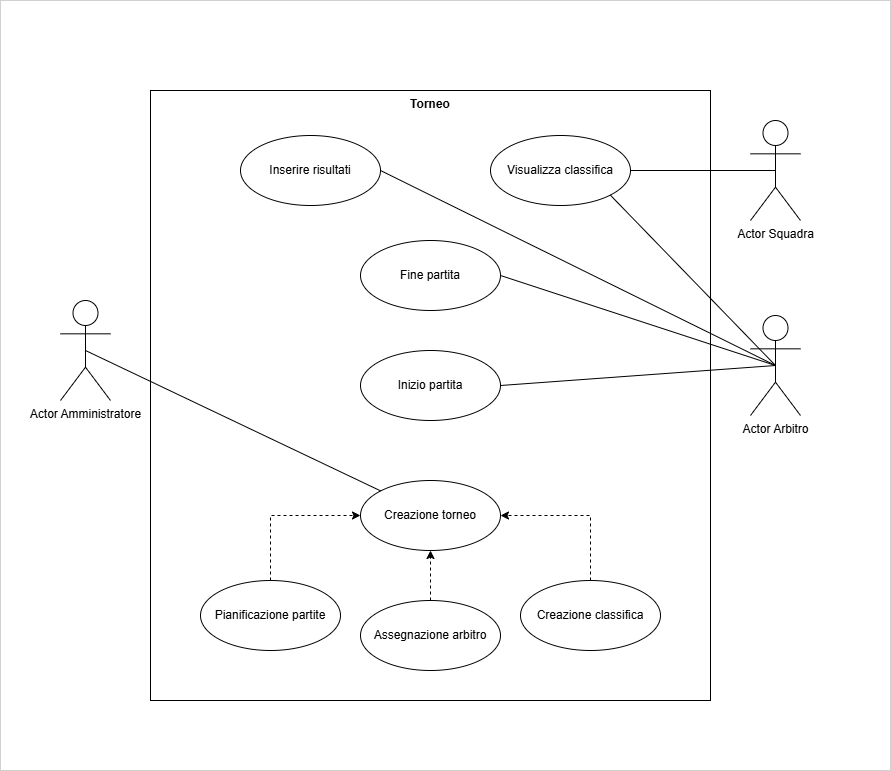

The diagram above was exported from draw.io. Its source (the exported page's mxGraphModel, read from the mxfile embedded in the PNG):
<mxGraphModel dx="800" dy="1587" grid="1" gridSize="10" guides="1" tooltips="1" connect="1" arrows="1" fold="1" page="1" pageScale="1" pageWidth="827" pageHeight="1169" math="0" shadow="0">
  <root>
    <mxCell id="0" />
    <mxCell id="1" parent="0" />
    <mxCell id="A4_xXNpxJWcoc2dm3JNd-20" value="" style="rounded=0;whiteSpace=wrap;html=1;fillColor=default;strokeWidth=0;" vertex="1" parent="1">
      <mxGeometry y="-430" width="890" height="770" as="geometry" />
    </mxCell>
    <mxCell id="A4_xXNpxJWcoc2dm3JNd-1" value="Torneo" style="shape=rect;html=1;verticalAlign=top;fontStyle=1;whiteSpace=wrap;align=center;" vertex="1" parent="1">
      <mxGeometry x="150" y="-340" width="560" height="610" as="geometry" />
    </mxCell>
    <mxCell id="A4_xXNpxJWcoc2dm3JNd-2" value="Visualizza classifica" style="ellipse;whiteSpace=wrap;html=1;" vertex="1" parent="1">
      <mxGeometry x="490" y="-295" width="140" height="70" as="geometry" />
    </mxCell>
    <mxCell id="A4_xXNpxJWcoc2dm3JNd-3" value="Inserire risultati" style="ellipse;whiteSpace=wrap;html=1;" vertex="1" parent="1">
      <mxGeometry x="240" y="-295" width="140" height="70" as="geometry" />
    </mxCell>
    <mxCell id="A4_xXNpxJWcoc2dm3JNd-4" value="Creazione torneo" style="ellipse;whiteSpace=wrap;html=1;" vertex="1" parent="1">
      <mxGeometry x="360" y="50" width="140" height="70" as="geometry" />
    </mxCell>
    <mxCell id="A4_xXNpxJWcoc2dm3JNd-5" value="Actor Amministratore" style="shape=umlActor;html=1;verticalLabelPosition=bottom;verticalAlign=top;align=center;" vertex="1" parent="1">
      <mxGeometry x="60" y="-130" width="50" height="100" as="geometry" />
    </mxCell>
    <mxCell id="A4_xXNpxJWcoc2dm3JNd-8" value="Actor Squadra" style="shape=umlActor;html=1;verticalLabelPosition=bottom;verticalAlign=top;align=center;" vertex="1" parent="1">
      <mxGeometry x="750" y="-310" width="50" height="100" as="geometry" />
    </mxCell>
    <mxCell id="A4_xXNpxJWcoc2dm3JNd-9" value="Actor Arbitro" style="shape=umlActor;html=1;verticalLabelPosition=bottom;verticalAlign=top;align=center;" vertex="1" parent="1">
      <mxGeometry x="750" y="-115" width="50" height="100" as="geometry" />
    </mxCell>
    <mxCell id="A4_xXNpxJWcoc2dm3JNd-11" value="" style="edgeStyle=none;html=1;endArrow=none;verticalAlign=bottom;rounded=0;exitX=1;exitY=0.5;exitDx=0;exitDy=0;entryX=0.5;entryY=0.5;entryDx=0;entryDy=0;entryPerimeter=0;" edge="1" parent="1" source="A4_xXNpxJWcoc2dm3JNd-2" target="A4_xXNpxJWcoc2dm3JNd-8">
      <mxGeometry width="160" relative="1" as="geometry">
        <mxPoint x="310" y="-180" as="sourcePoint" />
        <mxPoint x="470" y="-180" as="targetPoint" />
      </mxGeometry>
    </mxCell>
    <mxCell id="A4_xXNpxJWcoc2dm3JNd-12" value="" style="edgeStyle=none;html=1;endArrow=none;verticalAlign=bottom;rounded=0;entryX=0.5;entryY=0.5;entryDx=0;entryDy=0;entryPerimeter=0;exitX=1;exitY=1;exitDx=0;exitDy=0;" edge="1" parent="1" source="A4_xXNpxJWcoc2dm3JNd-2" target="A4_xXNpxJWcoc2dm3JNd-9">
      <mxGeometry width="160" relative="1" as="geometry">
        <mxPoint x="310" y="-180" as="sourcePoint" />
        <mxPoint x="470" y="-180" as="targetPoint" />
      </mxGeometry>
    </mxCell>
    <mxCell id="A4_xXNpxJWcoc2dm3JNd-13" value="" style="edgeStyle=none;html=1;endArrow=none;verticalAlign=bottom;rounded=0;exitX=0;exitY=0;exitDx=0;exitDy=0;entryX=0.5;entryY=0.5;entryDx=0;entryDy=0;entryPerimeter=0;" edge="1" parent="1" source="A4_xXNpxJWcoc2dm3JNd-4" target="A4_xXNpxJWcoc2dm3JNd-5">
      <mxGeometry width="160" relative="1" as="geometry">
        <mxPoint x="250" y="50" as="sourcePoint" />
        <mxPoint x="410" y="50" as="targetPoint" />
      </mxGeometry>
    </mxCell>
    <mxCell id="A4_xXNpxJWcoc2dm3JNd-17" style="edgeStyle=orthogonalEdgeStyle;rounded=0;orthogonalLoop=1;jettySize=auto;html=1;exitX=0.5;exitY=0;exitDx=0;exitDy=0;entryX=0;entryY=0.5;entryDx=0;entryDy=0;dashed=1;" edge="1" parent="1" source="A4_xXNpxJWcoc2dm3JNd-14" target="A4_xXNpxJWcoc2dm3JNd-4">
      <mxGeometry relative="1" as="geometry" />
    </mxCell>
    <mxCell id="A4_xXNpxJWcoc2dm3JNd-14" value="Pianificazione partite" style="ellipse;whiteSpace=wrap;html=1;" vertex="1" parent="1">
      <mxGeometry x="200" y="150" width="140" height="70" as="geometry" />
    </mxCell>
    <mxCell id="A4_xXNpxJWcoc2dm3JNd-19" style="edgeStyle=orthogonalEdgeStyle;rounded=0;orthogonalLoop=1;jettySize=auto;html=1;exitX=0.5;exitY=0;exitDx=0;exitDy=0;entryX=0.5;entryY=1;entryDx=0;entryDy=0;dashed=1;" edge="1" parent="1" source="A4_xXNpxJWcoc2dm3JNd-15" target="A4_xXNpxJWcoc2dm3JNd-4">
      <mxGeometry relative="1" as="geometry" />
    </mxCell>
    <mxCell id="A4_xXNpxJWcoc2dm3JNd-15" value="Assegnazione arbitro" style="ellipse;whiteSpace=wrap;html=1;" vertex="1" parent="1">
      <mxGeometry x="360" y="170" width="140" height="70" as="geometry" />
    </mxCell>
    <mxCell id="A4_xXNpxJWcoc2dm3JNd-18" style="edgeStyle=orthogonalEdgeStyle;rounded=0;orthogonalLoop=1;jettySize=auto;html=1;exitX=0.5;exitY=0;exitDx=0;exitDy=0;entryX=1;entryY=0.5;entryDx=0;entryDy=0;dashed=1;" edge="1" parent="1" source="A4_xXNpxJWcoc2dm3JNd-16" target="A4_xXNpxJWcoc2dm3JNd-4">
      <mxGeometry relative="1" as="geometry" />
    </mxCell>
    <mxCell id="A4_xXNpxJWcoc2dm3JNd-16" value="Creazione classifica" style="ellipse;whiteSpace=wrap;html=1;" vertex="1" parent="1">
      <mxGeometry x="520" y="150" width="140" height="70" as="geometry" />
    </mxCell>
    <mxCell id="A4_xXNpxJWcoc2dm3JNd-21" value="" style="edgeStyle=none;html=1;endArrow=none;verticalAlign=bottom;rounded=0;exitX=1;exitY=0.5;exitDx=0;exitDy=0;entryX=0.5;entryY=0.5;entryDx=0;entryDy=0;entryPerimeter=0;" edge="1" parent="1" source="A4_xXNpxJWcoc2dm3JNd-3" target="A4_xXNpxJWcoc2dm3JNd-9">
      <mxGeometry width="160" relative="1" as="geometry">
        <mxPoint x="450" y="-120" as="sourcePoint" />
        <mxPoint x="610" y="-120" as="targetPoint" />
      </mxGeometry>
    </mxCell>
    <mxCell id="A4_xXNpxJWcoc2dm3JNd-22" value="Inizio partita" style="ellipse;whiteSpace=wrap;html=1;" vertex="1" parent="1">
      <mxGeometry x="360" y="-80" width="140" height="70" as="geometry" />
    </mxCell>
    <mxCell id="A4_xXNpxJWcoc2dm3JNd-23" value="Fine partita" style="ellipse;whiteSpace=wrap;html=1;" vertex="1" parent="1">
      <mxGeometry x="360" y="-190" width="140" height="70" as="geometry" />
    </mxCell>
    <mxCell id="A4_xXNpxJWcoc2dm3JNd-24" value="" style="edgeStyle=none;html=1;endArrow=none;verticalAlign=bottom;rounded=0;exitX=1;exitY=0.5;exitDx=0;exitDy=0;entryX=0.5;entryY=0.5;entryDx=0;entryDy=0;entryPerimeter=0;" edge="1" parent="1" source="A4_xXNpxJWcoc2dm3JNd-23" target="A4_xXNpxJWcoc2dm3JNd-9">
      <mxGeometry width="160" relative="1" as="geometry">
        <mxPoint x="410" y="-150" as="sourcePoint" />
        <mxPoint x="570" y="-150" as="targetPoint" />
      </mxGeometry>
    </mxCell>
    <mxCell id="A4_xXNpxJWcoc2dm3JNd-25" value="" style="edgeStyle=none;html=1;endArrow=none;verticalAlign=bottom;rounded=0;exitX=1;exitY=0.5;exitDx=0;exitDy=0;entryX=0.5;entryY=0.5;entryDx=0;entryDy=0;entryPerimeter=0;" edge="1" parent="1" source="A4_xXNpxJWcoc2dm3JNd-22" target="A4_xXNpxJWcoc2dm3JNd-9">
      <mxGeometry width="160" relative="1" as="geometry">
        <mxPoint x="410" y="-150" as="sourcePoint" />
        <mxPoint x="570" y="-150" as="targetPoint" />
      </mxGeometry>
    </mxCell>
  </root>
</mxGraphModel>